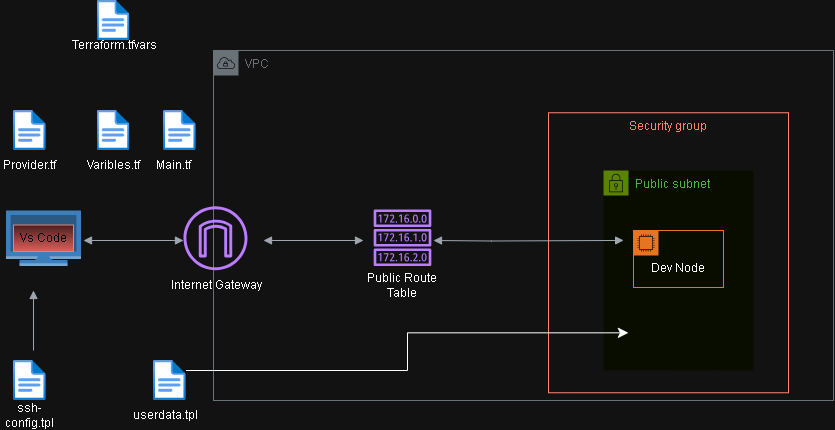

The diagram above was exported from draw.io. Its source (the exported page's mxGraphModel, read from the mxfile embedded in the PNG):
<mxGraphModel dx="1050" dy="557" grid="1" gridSize="10" guides="1" tooltips="1" connect="1" arrows="1" fold="1" page="1" pageScale="1" pageWidth="850" pageHeight="1100" math="0" shadow="0">
  <root>
    <mxCell id="0" />
    <mxCell id="1" parent="0" />
    <mxCell id="3DOX7FWen-538IU-nWt4-1" value="VPC" style="sketch=0;outlineConnect=0;gradientColor=none;html=1;whiteSpace=wrap;fontSize=12;fontStyle=0;shape=mxgraph.aws4.group;grIcon=mxgraph.aws4.group_vpc;strokeColor=#879196;fillColor=none;verticalAlign=top;align=left;spacingLeft=30;fontColor=#879196;dashed=0;" vertex="1" parent="1">
      <mxGeometry x="220" y="100" width="620" height="350" as="geometry" />
    </mxCell>
    <mxCell id="3DOX7FWen-538IU-nWt4-3" value="Public subnet" style="points=[[0,0],[0.25,0],[0.5,0],[0.75,0],[1,0],[1,0.25],[1,0.5],[1,0.75],[1,1],[0.75,1],[0.5,1],[0.25,1],[0,1],[0,0.75],[0,0.5],[0,0.25]];outlineConnect=0;gradientColor=none;html=1;whiteSpace=wrap;fontSize=12;fontStyle=0;container=1;pointerEvents=0;collapsible=0;recursiveResize=0;shape=mxgraph.aws4.group;grIcon=mxgraph.aws4.group_security_group;grStroke=0;strokeColor=#7AA116;fillColor=#F2F6E8;verticalAlign=top;align=left;spacingLeft=30;fontColor=#248814;dashed=0;" vertex="1" parent="1">
      <mxGeometry x="610" y="220" width="150" height="200" as="geometry" />
    </mxCell>
    <mxCell id="3DOX7FWen-538IU-nWt4-4" value="Security group" style="fillColor=none;strokeColor=#DD3522;verticalAlign=top;fontStyle=0;fontColor=#DD3522;whiteSpace=wrap;html=1;" vertex="1" parent="3DOX7FWen-538IU-nWt4-3">
      <mxGeometry x="-55" y="-57.75" width="240" height="280" as="geometry" />
    </mxCell>
    <mxCell id="3DOX7FWen-538IU-nWt4-8" value="" style="points=[[0,0],[0.25,0],[0.5,0],[0.75,0],[1,0],[1,0.25],[1,0.5],[1,0.75],[1,1],[0.75,1],[0.5,1],[0.25,1],[0,1],[0,0.75],[0,0.5],[0,0.25]];outlineConnect=0;gradientColor=none;html=1;whiteSpace=wrap;fontSize=12;fontStyle=0;container=1;pointerEvents=0;collapsible=0;recursiveResize=0;shape=mxgraph.aws4.group;grIcon=mxgraph.aws4.group_ec2_instance_contents;strokeColor=#D86613;fillColor=none;verticalAlign=top;align=left;spacingLeft=30;fontColor=#D86613;dashed=0;" vertex="1" parent="3DOX7FWen-538IU-nWt4-3">
      <mxGeometry x="30" y="60" width="90" height="57" as="geometry" />
    </mxCell>
    <mxCell id="3DOX7FWen-538IU-nWt4-9" value="Dev Node" style="text;strokeColor=none;align=center;fillColor=none;html=1;verticalAlign=middle;whiteSpace=wrap;rounded=0;" vertex="1" parent="3DOX7FWen-538IU-nWt4-8">
      <mxGeometry x="15" y="28.25" width="60" height="20" as="geometry" />
    </mxCell>
    <mxCell id="3DOX7FWen-538IU-nWt4-5" value="" style="sketch=0;outlineConnect=0;fontColor=#232F3E;gradientColor=none;fillColor=#8C4FFF;strokeColor=none;dashed=0;verticalLabelPosition=bottom;verticalAlign=top;align=center;html=1;fontSize=12;fontStyle=0;aspect=fixed;pointerEvents=1;shape=mxgraph.aws4.route_table;" vertex="1" parent="1">
      <mxGeometry x="380" y="258.99" width="58" height="56.51" as="geometry" />
    </mxCell>
    <mxCell id="3DOX7FWen-538IU-nWt4-6" value="" style="sketch=0;outlineConnect=0;fontColor=#232F3E;gradientColor=none;fillColor=#8C4FFF;strokeColor=none;dashed=0;verticalLabelPosition=bottom;verticalAlign=top;align=center;html=1;fontSize=12;fontStyle=0;aspect=fixed;pointerEvents=1;shape=mxgraph.aws4.internet_gateway;" vertex="1" parent="1">
      <mxGeometry x="190" y="255.75" width="64" height="64" as="geometry" />
    </mxCell>
    <mxCell id="3DOX7FWen-538IU-nWt4-10" value="Internet Gateway" style="text;strokeColor=none;align=center;fillColor=none;html=1;verticalAlign=middle;whiteSpace=wrap;rounded=0;" vertex="1" parent="1">
      <mxGeometry x="170" y="320" width="106" height="30" as="geometry" />
    </mxCell>
    <mxCell id="3DOX7FWen-538IU-nWt4-11" value="Public Route Table" style="text;strokeColor=none;align=center;fillColor=none;html=1;verticalAlign=middle;whiteSpace=wrap;rounded=0;" vertex="1" parent="1">
      <mxGeometry x="359" y="325" width="100" height="20" as="geometry" />
    </mxCell>
    <mxCell id="3DOX7FWen-538IU-nWt4-16" value="" style="image;aspect=fixed;html=1;points=[];align=center;fontSize=12;image=img/lib/azure2/general/File.svg;" vertex="1" parent="1">
      <mxGeometry x="103.77" y="50" width="32.46" height="40" as="geometry" />
    </mxCell>
    <mxCell id="3DOX7FWen-538IU-nWt4-17" value="" style="image;aspect=fixed;html=1;points=[];align=center;fontSize=12;image=img/lib/azure2/general/File.svg;" vertex="1" parent="1">
      <mxGeometry x="20" y="160" width="32.46" height="40" as="geometry" />
    </mxCell>
    <mxCell id="3DOX7FWen-538IU-nWt4-18" value="" style="image;aspect=fixed;html=1;points=[];align=center;fontSize=12;image=img/lib/azure2/general/File.svg;" vertex="1" parent="1">
      <mxGeometry x="103.77" y="160" width="32.46" height="40" as="geometry" />
    </mxCell>
    <mxCell id="3DOX7FWen-538IU-nWt4-19" value="" style="image;aspect=fixed;html=1;points=[];align=center;fontSize=12;image=img/lib/azure2/general/File.svg;" vertex="1" parent="1">
      <mxGeometry x="170" y="160" width="32.46" height="40" as="geometry" />
    </mxCell>
    <mxCell id="3DOX7FWen-538IU-nWt4-21" value="Terraform.tfvars" style="text;strokeColor=none;align=center;fillColor=none;html=1;verticalAlign=middle;whiteSpace=wrap;rounded=0;" vertex="1" parent="1">
      <mxGeometry x="106.23" y="70" width="30" height="50" as="geometry" />
    </mxCell>
    <mxCell id="3DOX7FWen-538IU-nWt4-22" value="Varibles.tf" style="text;strokeColor=none;align=center;fillColor=none;html=1;verticalAlign=middle;whiteSpace=wrap;rounded=0;" vertex="1" parent="1">
      <mxGeometry x="90" y="200" width="60" height="30" as="geometry" />
    </mxCell>
    <mxCell id="3DOX7FWen-538IU-nWt4-24" value="Provider.tf" style="text;strokeColor=none;align=center;fillColor=none;html=1;verticalAlign=middle;whiteSpace=wrap;rounded=0;" vertex="1" parent="1">
      <mxGeometry x="6.23" y="200" width="60" height="30" as="geometry" />
    </mxCell>
    <mxCell id="3DOX7FWen-538IU-nWt4-25" value="Main.tf" style="text;strokeColor=none;align=center;fillColor=none;html=1;verticalAlign=middle;whiteSpace=wrap;rounded=0;" vertex="1" parent="1">
      <mxGeometry x="150" y="200" width="60" height="30" as="geometry" />
    </mxCell>
    <mxCell id="3DOX7FWen-538IU-nWt4-27" value="" style="image;aspect=fixed;html=1;points=[];align=center;fontSize=12;image=img/lib/azure2/general/File.svg;" vertex="1" parent="1">
      <mxGeometry x="20" y="410" width="32.46" height="40" as="geometry" />
    </mxCell>
    <mxCell id="3DOX7FWen-538IU-nWt4-28" value="" style="image;aspect=fixed;html=1;points=[];align=center;fontSize=12;image=img/lib/azure2/general/File.svg;" vertex="1" parent="1">
      <mxGeometry x="160" y="410" width="32.46" height="40" as="geometry" />
    </mxCell>
    <mxCell id="3DOX7FWen-538IU-nWt4-29" value="userdata.tpl" style="text;strokeColor=none;align=center;fillColor=none;html=1;verticalAlign=middle;whiteSpace=wrap;rounded=0;" vertex="1" parent="1">
      <mxGeometry x="142.45999999999998" y="450" width="60" height="30" as="geometry" />
    </mxCell>
    <mxCell id="3DOX7FWen-538IU-nWt4-30" value="ssh-config.tpl" style="text;strokeColor=none;align=center;fillColor=none;html=1;verticalAlign=middle;whiteSpace=wrap;rounded=0;" vertex="1" parent="1">
      <mxGeometry x="6.23" y="460" width="60" height="10" as="geometry" />
    </mxCell>
    <mxCell id="3DOX7FWen-538IU-nWt4-32" value="" style="outlineConnect=0;dashed=0;verticalLabelPosition=bottom;verticalAlign=top;align=center;html=1;shape=mxgraph.aws3.fire_tv;fillColor=#5294CF;gradientColor=none;strokeColor=none;" vertex="1" parent="1">
      <mxGeometry x="12.5" y="260" width="75" height="55.5" as="geometry" />
    </mxCell>
    <mxCell id="3DOX7FWen-538IU-nWt4-36" value="&lt;font color=&quot;#ffffff&quot;&gt;Vs Code&lt;/font&gt;" style="text;align=center;html=1;verticalAlign=middle;whiteSpace=wrap;rounded=0;fillColor=#f8cecc;strokeColor=#b85450;gradientColor=#ea6b66;" vertex="1" parent="1">
      <mxGeometry x="20" y="274.5" width="60" height="26.5" as="geometry" />
    </mxCell>
    <mxCell id="3DOX7FWen-538IU-nWt4-37" style="edgeStyle=orthogonalEdgeStyle;rounded=0;orthogonalLoop=1;jettySize=auto;html=1;exitX=0.5;exitY=1;exitDx=0;exitDy=0;" edge="1" parent="1" source="3DOX7FWen-538IU-nWt4-36" target="3DOX7FWen-538IU-nWt4-36">
      <mxGeometry relative="1" as="geometry" />
    </mxCell>
    <mxCell id="3DOX7FWen-538IU-nWt4-39" value="" style="edgeStyle=orthogonalEdgeStyle;html=1;endArrow=none;elbow=vertical;startArrow=block;startFill=1;strokeColor=#545B64;rounded=0;" edge="1" parent="1">
      <mxGeometry width="100" relative="1" as="geometry">
        <mxPoint x="40" y="340" as="sourcePoint" />
        <mxPoint x="40" y="400" as="targetPoint" />
      </mxGeometry>
    </mxCell>
    <mxCell id="3DOX7FWen-538IU-nWt4-40" value="" style="edgeStyle=elbowEdgeStyle;elbow=horizontal;endArrow=classic;html=1;curved=0;rounded=0;endSize=8;startSize=8;entryX=0.333;entryY=0.786;entryDx=0;entryDy=0;entryPerimeter=0;" edge="1" parent="1" target="3DOX7FWen-538IU-nWt4-4">
      <mxGeometry width="50" height="50" relative="1" as="geometry">
        <mxPoint x="192.46" y="420" as="sourcePoint" />
        <mxPoint x="242.46" y="370" as="targetPoint" />
      </mxGeometry>
    </mxCell>
    <mxCell id="3DOX7FWen-538IU-nWt4-42" value="" style="edgeStyle=orthogonalEdgeStyle;html=1;endArrow=block;elbow=vertical;startArrow=block;startFill=1;endFill=1;strokeColor=#545B64;rounded=0;" edge="1" parent="1">
      <mxGeometry width="100" relative="1" as="geometry">
        <mxPoint x="90" y="290" as="sourcePoint" />
        <mxPoint x="190" y="290" as="targetPoint" />
      </mxGeometry>
    </mxCell>
    <mxCell id="3DOX7FWen-538IU-nWt4-44" value="" style="edgeStyle=orthogonalEdgeStyle;html=1;endArrow=block;elbow=vertical;startArrow=block;startFill=1;endFill=1;strokeColor=#545B64;rounded=0;" edge="1" parent="1">
      <mxGeometry width="100" relative="1" as="geometry">
        <mxPoint x="270" y="290" as="sourcePoint" />
        <mxPoint x="370" y="290" as="targetPoint" />
      </mxGeometry>
    </mxCell>
    <mxCell id="3DOX7FWen-538IU-nWt4-49" value="" style="edgeStyle=orthogonalEdgeStyle;html=1;endArrow=block;elbow=vertical;startArrow=block;startFill=1;endFill=1;strokeColor=#545B64;rounded=0;entryX=0.313;entryY=0.456;entryDx=0;entryDy=0;entryPerimeter=0;" edge="1" parent="1" target="3DOX7FWen-538IU-nWt4-4">
      <mxGeometry width="100" relative="1" as="geometry">
        <mxPoint x="440" y="290" as="sourcePoint" />
        <mxPoint x="540" y="290" as="targetPoint" />
      </mxGeometry>
    </mxCell>
  </root>
</mxGraphModel>